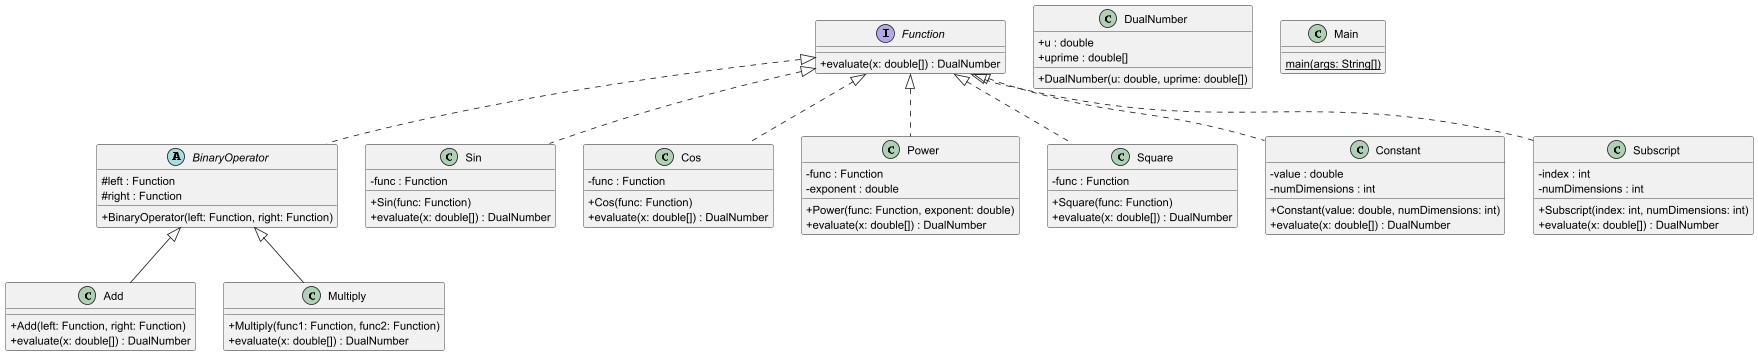

The diagram above was rendered by PlantUML. Its source (embedded in the PNG):
@startuml
skinparam classAttributeIconSize 0

interface Function {
  + evaluate(x: double[]) : DualNumber
}

class DualNumber {
  + u : double
  + uprime : double[]
  + DualNumber(u: double, uprime: double[])
}

abstract class BinaryOperator implements Function {
  # left : Function
  # right : Function
  + BinaryOperator(left: Function, right: Function)
}

class Add extends BinaryOperator {
  + Add(left: Function, right: Function)
  + evaluate(x: double[]) : DualNumber
}

class Multiply extends BinaryOperator {
  + Multiply(func1: Function, func2: Function)
  + evaluate(x: double[]) : DualNumber
}

class Sin implements Function {
  - func : Function
  + Sin(func: Function)
  + evaluate(x: double[]) : DualNumber
}

class Cos implements Function {
  - func : Function
  + Cos(func: Function)
  + evaluate(x: double[]) : DualNumber
}

class Power implements Function{
  - func : Function
  - exponent : double
  + Power(func: Function, exponent: double)
  + evaluate(x: double[]) : DualNumber
}

class Square implements Function {
  - func : Function
  + Square(func: Function)
  + evaluate(x: double[]) : DualNumber
}

class Constant implements Function {
  - value : double
  - numDimensions : int
  + Constant(value: double, numDimensions: int)
  + evaluate(x: double[]) : DualNumber
}

class Subscript implements Function {
  - index : int
  - numDimensions : int
  + Subscript(index: int, numDimensions: int)
  + evaluate(x: double[]) : DualNumber
}

class Main {
  {static} main(args: String[])
}


@enduml